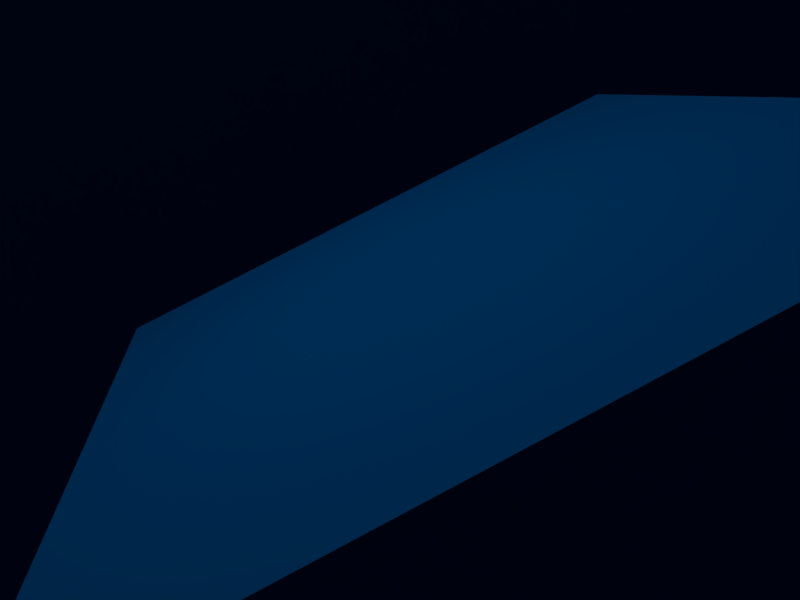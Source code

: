 # Source: bluedeb.blend  (saved by Blender 2.23.0; exported with 4.5.12 LTS)
import bpy
from mathutils import Matrix  # noqa: F401  (used for matrix-valued properties, if any)

bpy.ops.wm.read_factory_settings(use_empty=True)
scene = bpy.context.scene
scene.name = '1'

# ---- collections
col_collection_1 = bpy.data.collections.new('Collection 1'); scene.collection.children.link(col_collection_1)

# ---- materials (node trees are filled in below, after node groups)
mat_material_001 = bpy.data.materials.new('Material.001')
mat_material_001.alpha_threshold = 0.0
mat_material_001.preview_render_type = 'FLAT'
mat_material_001.diffuse_color = (0.0, 0.3725, 0.8045, 1.0)
mat_material_001.roughness = 0.0
mat_material_001.line_color = (0.0, 0.0, 0.0, 1.0)
mat_material = bpy.data.materials.new('Material')
mat_material.alpha_threshold = 0.0
mat_material.preview_render_type = 'FLAT'
mat_material.diffuse_color = (0.0, 0.458, 0.772, 1.0)
mat_material.roughness = 0.0
mat_material.specular_intensity = 0.8165

# ---- material node trees

# ---- cameras
cam_camera = bpy.data.cameras.new('Camera')
cam_camera.passepartout_alpha = 0.2
cam_camera.clip_end = 100.0
cam_camera.lens = 35.0
cam_camera.ortho_scale = 7.314
cam_camera.show_passepartout = False
cam_camera.show_safe_areas = True
cam_camera.dof.focus_distance = 0.0
cam_camera.dof.aperture_fstop = 128.0

# ---- lights
light_lamp_001 = bpy.data.lights.new('Lamp.001', 'POINT')
light_lamp_001.transmission_factor = 0.0
light_lamp_001.energy = 100.0
light_lamp_001.shadow_buffer_clip_start = 0.5
light_lamp_001.shadow_maximum_resolution = 0.006
light_lamp_001.use_absolute_resolution = True
light_lamp_001.cycles.use_multiple_importance_sampling = False
light_lamp = bpy.data.lights.new('Lamp', 'SPOT')
light_lamp.transmission_factor = 0.0
light_lamp.energy = 50.0
light_lamp.shadow_buffer_clip_start = 0.5
light_lamp.shadow_maximum_resolution = 0.006
light_lamp.use_absolute_resolution = True
light_lamp.cycles.use_multiple_importance_sampling = False

# ---- meshes
me_sphere = bpy.data.meshes.new('Sphere')
me_sphere.from_pydata([(0.0, 0.0, -10.61), (7.675, -5.576, -4.743), (-2.932, -9.022, -4.743), (-9.487, 0.0, -4.743), (-2.932, 9.022, -4.743), (7.675, 5.576, -4.743), (2.932, -9.022, 4.743), (-7.675, -5.576, 4.743), (-7.675, 5.576, 4.743), (2.932, 9.022, 4.743), (9.487, 0.0, 4.743), (0.0, 0.0, 10.61), (4.511, -3.278, -9.023), (-1.723, -5.303, -9.023), (2.788, -8.581, -5.576), (4.511, 3.278, -9.023), (9.022, 0.0, -5.576), (-5.576, 0.0, -9.023), (-7.299, -5.303, -5.576), (-1.723, 5.303, -9.023), (-7.299, 5.303, -5.576), (2.788, 8.581, -5.576), (10.09, 3.278, 0.0), (10.09, -3.278, 0.0), (6.234, -8.581, 0.0), (0.0, -10.61, 0.0), (-6.234, -8.581, 0.0), (-10.09, -3.278, 0.0), (-10.09, 3.278, 0.0), (-6.234, 8.581, 0.0), (0.0, 10.61, 0.0), (6.234, 8.581, 0.0), (7.299, -5.303, 5.576), (-2.788, -8.581, 5.576), (-9.022, 0.0, 5.576), (-2.788, 8.581, 5.576), (7.299, 5.303, 5.576), (5.576, 0.0, 9.023), (1.723, -5.303, 9.023), (-4.511, -3.278, 9.023), (-4.511, 3.278, 9.023), (1.723, 5.303, 9.023), (2.419, 7.446, 7.155), (4.743, 5.576, 7.675), (5.318, 7.446, 5.364), (2.898, 0.0, 10.2), (3.837, 2.788, 9.487), (0.8956, 2.757, 10.2), (8.725, 2.757, 5.364), (6.769, 2.788, 7.675), (7.83, 0.0, 7.155), (-6.334, 4.602, 7.155), (-3.838, 6.234, 7.675), (-5.439, 7.359, 5.364), (-1.466, 4.511, 9.487), (-2.345, 1.704, 10.2), (0.07452, 9.15, 5.364), (-0.5599, 7.299, 7.675), (-6.334, -4.602, 7.155), (-7.115, -1.723, 7.675), (-8.679, -2.898, 5.364), (-4.743, 0.0, 9.487), (-2.345, -1.704, 10.2), (-8.679, 2.898, 5.364), (-7.115, 1.723, 7.675), (2.419, -7.446, 7.155), (-0.5599, -7.299, 7.675), (0.07452, -9.15, 5.364), (-1.466, -4.511, 9.487), (0.8956, -2.757, 10.2), (-5.439, -7.359, 5.364), (-3.838, -6.234, 7.675), (6.769, -2.788, 7.675), (8.725, -2.757, 5.364), (3.837, -2.788, 9.487), (5.318, -7.446, 5.364), (4.743, -5.576, 7.675), (9.233, 4.602, -2.466), (8.581, 6.234, 0.0), (7.23, 7.359, -2.466), (9.141, 4.511, 2.932), (10.17, 1.704, 2.466), (4.764, 9.15, 2.466), (7.115, 7.299, 2.932), (-1.524, 10.2, -2.466), (-3.278, 10.09, 0.0), (-4.764, 9.15, -2.466), (-1.466, 10.09, 2.932), (1.524, 10.2, 2.466), (-7.23, 7.359, 2.466), (-4.743, 9.022, 2.932), (-10.17, 1.704, -2.466), (-10.61, 0.0, 0.0), (-10.17, -1.704, -2.466), (-10.05, 1.723, 2.932), (-9.233, 4.602, 2.466), (-9.233, -4.602, 2.466), (-10.05, -1.723, 2.932), (-4.764, -9.15, -2.466), (-3.278, -10.09, 0.0), (-1.524, -10.2, -2.466), (-4.743, -9.022, 2.932), (-7.23, -7.359, 2.466), (1.524, -10.2, 2.466), (-1.466, -10.09, 2.932), (7.23, -7.359, -2.466), (8.581, -6.234, 0.0), (9.233, -4.602, -2.466), (7.115, -7.299, 2.932), (4.764, -9.15, 2.466), (10.17, -1.704, 2.466), (9.141, -4.511, 2.932), (1.466, 10.09, -2.932), (-0.07452, 9.15, -5.364), (3.278, 10.09, 0.0), (5.439, 7.359, -5.364), (4.743, 9.022, -2.932), (-9.141, 4.511, -2.932), (-8.725, 2.757, -5.364), (-8.581, 6.234, 0.0), (-5.318, 7.446, -5.364), (-7.115, 7.299, -2.932), (-7.115, -7.299, -2.932), (-5.318, -7.446, -5.364), (-8.581, -6.234, 0.0), (-8.725, -2.757, -5.364), (-9.141, -4.511, -2.932), (4.743, -9.022, -2.932), (5.439, -7.359, -5.364), (3.278, -10.09, 0.0), (-0.07452, -9.15, -5.364), (1.466, -10.09, -2.932), (10.05, 1.723, -2.932), (8.679, 2.898, -5.364), (10.61, 0.0, 0.0), (8.679, -2.898, -5.364), (10.05, -1.723, -2.932), (2.345, 1.704, -10.2), (1.466, 4.511, -9.487), (-0.8956, 2.757, -10.2), (3.838, 6.234, -7.675), (6.334, 4.602, -7.155), (-2.419, 7.446, -7.155), (0.5599, 7.299, -7.675), (-3.837, 2.788, -9.487), (-2.898, 0.0, -10.2), (-4.743, 5.576, -7.675), (-7.83, 0.0, -7.155), (-6.769, 2.788, -7.675), (-3.837, -2.788, -9.487), (-0.8956, -2.757, -10.2), (-6.769, -2.788, -7.675), (-2.419, -7.446, -7.155), (-4.743, -5.576, -7.675), (4.743, 0.0, -9.487), (2.345, -1.704, -10.2), (7.115, 1.723, -7.675), (6.334, -4.602, -7.155), (7.115, -1.723, -7.675), (1.466, -4.511, -9.487), (0.5599, -7.299, -7.675), (3.838, -6.234, -7.675)], [], [(159, 160, 161), (154, 158, 156), (149, 151, 153), (144, 146, 148), (138, 140, 143), (132, 136, 134), (127, 131, 129), (122, 126, 124), (117, 121, 119), (112, 116, 114), (106, 108, 111), (99, 101, 104), (92, 94, 97), (85, 87, 90), (78, 80, 83), (72, 76, 74), (66, 71, 68), (59, 64, 61), (52, 57, 54), (43, 49, 46), (42, 44, 43), (45, 47, 46), (48, 50, 49), (51, 53, 52), (47, 55, 54), (56, 42, 57), (58, 60, 59), (55, 62, 61), (63, 51, 64), (65, 67, 66), (62, 69, 68), (70, 58, 71), (50, 73, 72), (69, 45, 74), (75, 65, 76), (77, 78, 79), (48, 80, 81), (82, 83, 44), (84, 85, 86), (56, 87, 88), (89, 90, 53), (91, 92, 93), (63, 94, 95), (96, 97, 60), (98, 99, 100), (70, 101, 102), (103, 104, 67), (105, 106, 107), (75, 108, 109), (110, 111, 73), (84, 113, 112), (82, 88, 114), (115, 79, 116), (91, 118, 117), (89, 95, 119), (120, 86, 121), (98, 123, 122), (96, 102, 124), (125, 93, 126), (105, 128, 127), (103, 109, 129), (130, 100, 131), (77, 133, 132), (110, 81, 134), (135, 107, 136), (137, 138, 139), (115, 140, 141), (142, 143, 113), (139, 144, 145), (120, 146, 142), (147, 148, 118), (145, 149, 150), (125, 151, 147), (152, 153, 123), (137, 155, 154), (133, 141, 156), (157, 135, 158), (150, 159, 155), (130, 160, 152), (157, 161, 128), (12, 161, 157), (14, 128, 161), (1, 157, 128), (14, 160, 130), (13, 152, 160), (2, 130, 152), (13, 159, 150), (12, 155, 159), (0, 150, 155), (12, 157, 158), (16, 158, 135), (1, 135, 157), (16, 133, 156), (15, 156, 141), (5, 141, 133), (15, 137, 154), (12, 154, 155), (0, 155, 137), (13, 153, 152), (18, 123, 153), (2, 152, 123), (18, 151, 125), (17, 147, 151), (3, 125, 147), (17, 149, 145), (13, 150, 149), (0, 145, 150), (17, 148, 147), (20, 118, 148), (3, 147, 118), (20, 146, 120), (19, 142, 146), (4, 120, 142), (19, 144, 139), (17, 145, 144), (0, 139, 145), (19, 143, 142), (21, 113, 143), (4, 142, 113), (21, 140, 115), (15, 141, 140), (5, 115, 141), (15, 138, 137), (19, 139, 138), (0, 137, 139), (16, 135, 136), (23, 136, 107), (1, 107, 135), (23, 110, 134), (22, 134, 81), (10, 81, 110), (22, 77, 132), (16, 132, 133), (5, 133, 77), (14, 130, 131), (25, 131, 100), (2, 100, 130), (25, 103, 129), (24, 129, 109), (6, 109, 103), (24, 105, 127), (14, 127, 128), (1, 128, 105), (18, 125, 126), (27, 126, 93), (3, 93, 125), (27, 96, 124), (26, 124, 102), (7, 102, 96), (26, 98, 122), (18, 122, 123), (2, 123, 98), (20, 120, 121), (29, 121, 86), (4, 86, 120), (29, 89, 119), (28, 119, 95), (8, 95, 89), (28, 91, 117), (20, 117, 118), (3, 118, 91), (21, 115, 116), (31, 116, 79), (5, 79, 115), (31, 82, 114), (30, 114, 88), (9, 88, 82), (30, 84, 112), (21, 112, 113), (4, 113, 84), (23, 111, 110), (32, 73, 111), (10, 110, 73), (32, 108, 75), (24, 109, 108), (6, 75, 109), (24, 106, 105), (23, 107, 106), (1, 105, 107), (25, 104, 103), (33, 67, 104), (6, 103, 67), (33, 101, 70), (26, 102, 101), (7, 70, 102), (26, 99, 98), (25, 100, 99), (2, 98, 100), (27, 97, 96), (34, 60, 97), (7, 96, 60), (34, 94, 63), (28, 95, 94), (8, 63, 95), (28, 92, 91), (27, 93, 92), (3, 91, 93), (29, 90, 89), (35, 53, 90), (8, 89, 53), (35, 87, 56), (30, 88, 87), (9, 56, 88), (30, 85, 84), (29, 86, 85), (4, 84, 86), (31, 83, 82), (36, 44, 83), (9, 82, 44), (36, 80, 48), (22, 81, 80), (10, 48, 81), (22, 78, 77), (31, 79, 78), (5, 77, 79), (32, 75, 76), (38, 76, 65), (6, 65, 75), (38, 69, 74), (37, 74, 45), (11, 45, 69), (37, 50, 72), (32, 72, 73), (10, 73, 50), (33, 70, 71), (39, 71, 58), (7, 58, 70), (39, 62, 68), (38, 68, 69), (11, 69, 62), (38, 65, 66), (33, 66, 67), (6, 67, 65), (34, 63, 64), (40, 64, 51), (8, 51, 63), (40, 55, 61), (39, 61, 62), (11, 62, 55), (39, 58, 59), (34, 59, 60), (7, 60, 58), (35, 56, 57), (41, 57, 42), (9, 42, 56), (41, 47, 54), (40, 54, 55), (11, 55, 47), (40, 51, 52), (35, 52, 53), (8, 53, 51), (36, 48, 49), (37, 49, 50), (10, 50, 48), (37, 45, 46), (41, 46, 47), (11, 47, 45), (41, 42, 43), (36, 43, 44), (9, 44, 42), (41, 43, 46), (37, 46, 49), (36, 49, 43), (40, 52, 54), (41, 54, 57), (35, 57, 52), (39, 59, 61), (40, 61, 64), (34, 64, 59), (38, 66, 68), (39, 68, 71), (33, 71, 66), (37, 72, 74), (38, 74, 76), (32, 76, 72), (22, 80, 78), (36, 83, 80), (31, 78, 83), (30, 87, 85), (35, 90, 87), (29, 85, 90), (28, 94, 92), (34, 97, 94), (27, 92, 97), (26, 101, 99), (33, 104, 101), (25, 99, 104), (24, 108, 106), (32, 111, 108), (23, 106, 111), (30, 112, 114), (31, 114, 116), (21, 116, 112), (28, 117, 119), (29, 119, 121), (20, 121, 117), (26, 122, 124), (27, 124, 126), (18, 126, 122), (24, 127, 129), (25, 129, 131), (14, 131, 127), (22, 132, 134), (23, 134, 136), (16, 136, 132), (15, 140, 138), (21, 143, 140), (19, 138, 143), (19, 146, 144), (20, 148, 146), (17, 144, 148), (17, 151, 149), (18, 153, 151), (13, 149, 153), (15, 154, 156), (16, 156, 158), (12, 158, 154), (13, 160, 159), (14, 161, 160), (12, 159, 161)])
me_sphere.polygons.foreach_set('use_smooth', [True] * 320)
me_sphere.materials.append(mat_material_001)
me_sphere.use_remesh_preserve_volume = False
me_sphere.use_remesh_preserve_attributes = False
me_sphere.use_mirror_vertex_groups = False
me_sphere.update()
me_plane = bpy.data.meshes.new('Plane')
me_plane.from_pydata([(1.0, 1.0, 0.0), (1.0, -1.0, 0.0), (-1.0, -1.0, 0.0), (-1.0, 1.0, 0.0)], [], [(0, 3, 2, 1)])
me_plane.materials.append(mat_material)
me_plane.use_remesh_preserve_volume = False
me_plane.use_remesh_preserve_attributes = False
me_plane.use_mirror_vertex_groups = False
me_plane.update()

# ---- objects
ob_lamp_001 = bpy.data.objects.new('Lamp.001', light_lamp_001)
ob_sphere = bpy.data.objects.new('Sphere', me_sphere)
ob_lamp = bpy.data.objects.new('Lamp', light_lamp)
ob_camera = bpy.data.objects.new('Camera', cam_camera)
ob_plane = bpy.data.objects.new('Plane', me_plane)

# ---- transforms, parenting, visibility, modifiers, constraints
ob_lamp_001.location = (0.0, 0.0, 3.0)
ob_lamp_001.rotation_euler = (1.571, -0.0, -0.0)
ob_lamp_001.lock_rotations_4d = False
ob_lamp_001.empty_display_type = 'ARROWS'
ob_lamp_001.color = (0.0, 0.0, 0.0, 1.0)
ob_lamp_001.lineart.crease_threshold = 0.0
ob_sphere.location = (0.0, 0.0, 0.0)
ob_sphere.lock_rotations_4d = False
ob_sphere.empty_display_type = 'ARROWS'
ob_sphere.color = (0.0, 0.0, 0.0, 1.0)
ob_sphere.lineart.crease_threshold = 0.0
ob_lamp.location = (0.0, 0.0, 4.0)
ob_lamp.rotation_euler = (0.0, -7.55e-08, 1.571)
ob_lamp.lock_rotations_4d = False
ob_lamp.empty_display_type = 'ARROWS'
ob_lamp.color = (0.0, 0.0, 0.0, 1.0)
ob_lamp.lineart.crease_threshold = 0.0
ob_camera.location = (-0.2301, -1.963, 0.5877)
ob_camera.rotation_euler = (1.224, 0.436, -0.2119)
ob_camera.lock_rotations_4d = False
ob_camera.empty_display_type = 'ARROWS'
ob_camera.color = (0.0, 0.0, 0.0, 1.0)
ob_camera.display_type = 'WIRE'
ob_camera.lineart.crease_threshold = 0.0
ob_plane.location = (0.0, 0.0, 0.0)
ob_plane.rotation_euler = (0.008372, 0.0001455, -0.005024)
ob_plane.lock_rotations_4d = False
ob_plane.empty_display_type = 'ARROWS'
ob_plane.color = (0.0, 0.0, 0.0, 1.0)
ob_plane.lineart.crease_threshold = 0.0

# ---- collection membership
col_collection_1.objects.link(ob_lamp_001)
col_collection_1.objects.link(ob_sphere)
col_collection_1.objects.link(ob_lamp)
col_collection_1.objects.link(ob_camera)
col_collection_1.objects.link(ob_plane)

# ---- scene / render settings (as saved in the file)
scene.camera = ob_camera
scene.frame_start = 1; scene.frame_end = 1; scene.frame_set(1)
scene.render.engine = 'BLENDER_EEVEE_NEXT'
scene.render.image_settings.file_format = 'JPEG'
scene.render.image_settings.color_mode = 'RGB'
scene.render.image_settings.quality = 95
scene.render.image_settings.compression = 95
scene.render.resolution_x = 1024
scene.render.resolution_y = 768
scene.render.pixel_aspect_x = 100.0
scene.render.pixel_aspect_y = 100.0
scene.render.fps = 25
scene.render.dither_intensity = 0.0
scene.render.use_compositing = False
scene.render.use_sequencer = False
scene.render.use_file_extension = False
scene.render.bake_bias = 0.0
scene.render.use_stamp_time = False
scene.render.use_stamp_date = False
scene.render.use_stamp_frame = False
scene.render.use_stamp_camera = False
scene.render.use_stamp_scene = False
scene.render.use_stamp_filename = False
scene.render.use_stamp_render_time = False
scene.render.stamp_font_size = 0
scene.cycles.use_denoising = False
scene.cycles.samples = 10
scene.cycles.sampling_pattern = 'TABULATED_SOBOL'
scene.cycles.light_sampling_threshold = 0.0
scene.cycles.use_adaptive_sampling = False
scene.cycles.use_light_tree = False
scene.cycles.blur_glossy = 0.0
scene.cycles.volume_bounces = 1
scene.cycles.pixel_filter_type = 'GAUSSIAN'
scene.cycles.sample_clamp_indirect = 0.0
scene.view_settings.view_transform = 'Raw'
bpy.context.view_layer.update()

